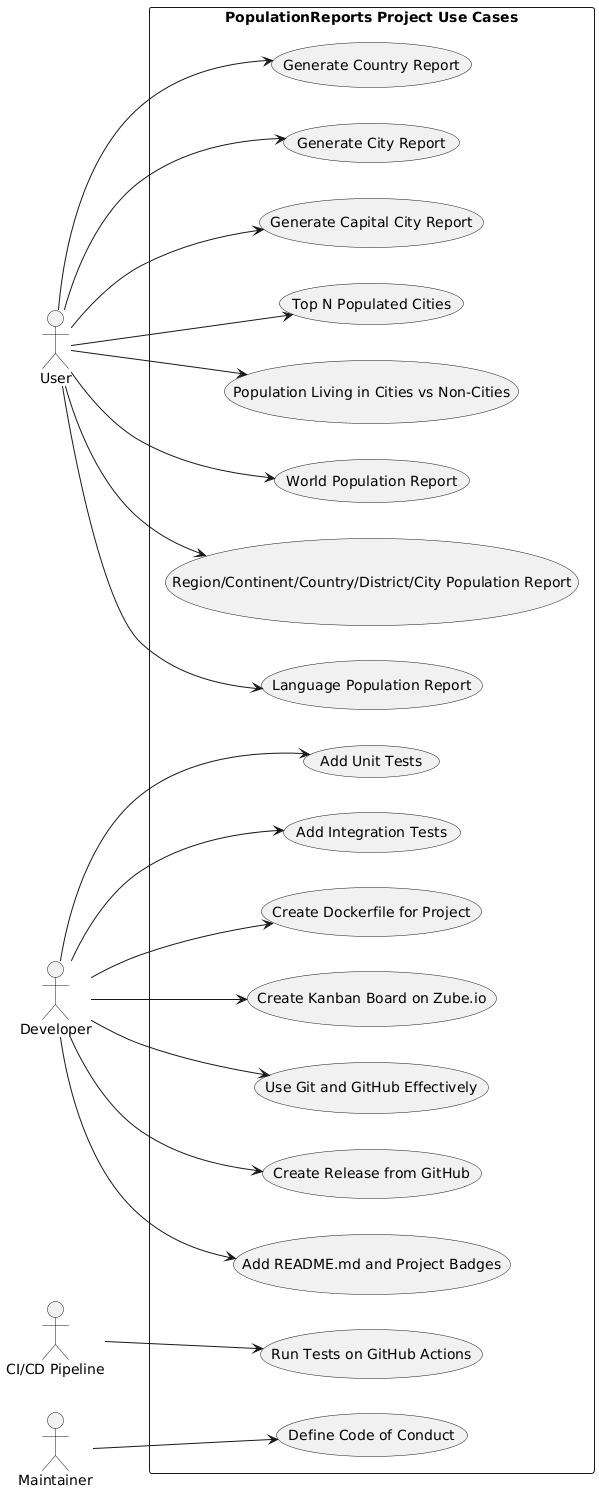

The diagram above was rendered by PlantUML. Its source (embedded in the PNG):
@startuml
left to right direction

actor User as "User"
actor Developer as "Developer"
actor CI_CD as "CI/CD Pipeline"
actor Maintainer as "Maintainer"

rectangle "PopulationReports Project Use Cases" {
  
  User --> (Generate Country Report)
  User --> (Generate City Report)
  User --> (Generate Capital City Report)
  User --> (Top N Populated Cities)
  User --> (Population Living in Cities vs Non-Cities)
  User --> (World Population Report)
  User --> (Region/Continent/Country/District/City Population Report)
  User --> (Language Population Report)

  Developer --> (Add Unit Tests)
  Developer --> (Add Integration Tests)
  Developer --> (Create Dockerfile for Project)
  Developer --> (Create Kanban Board on Zube.io)
  Developer --> (Use Git and GitHub Effectively)
  Developer --> (Create Release from GitHub)
  Developer --> (Add README.md and Project Badges)

  CI_CD --> (Run Tests on GitHub Actions)

  Maintainer --> (Define Code of Conduct)
}
@enduml